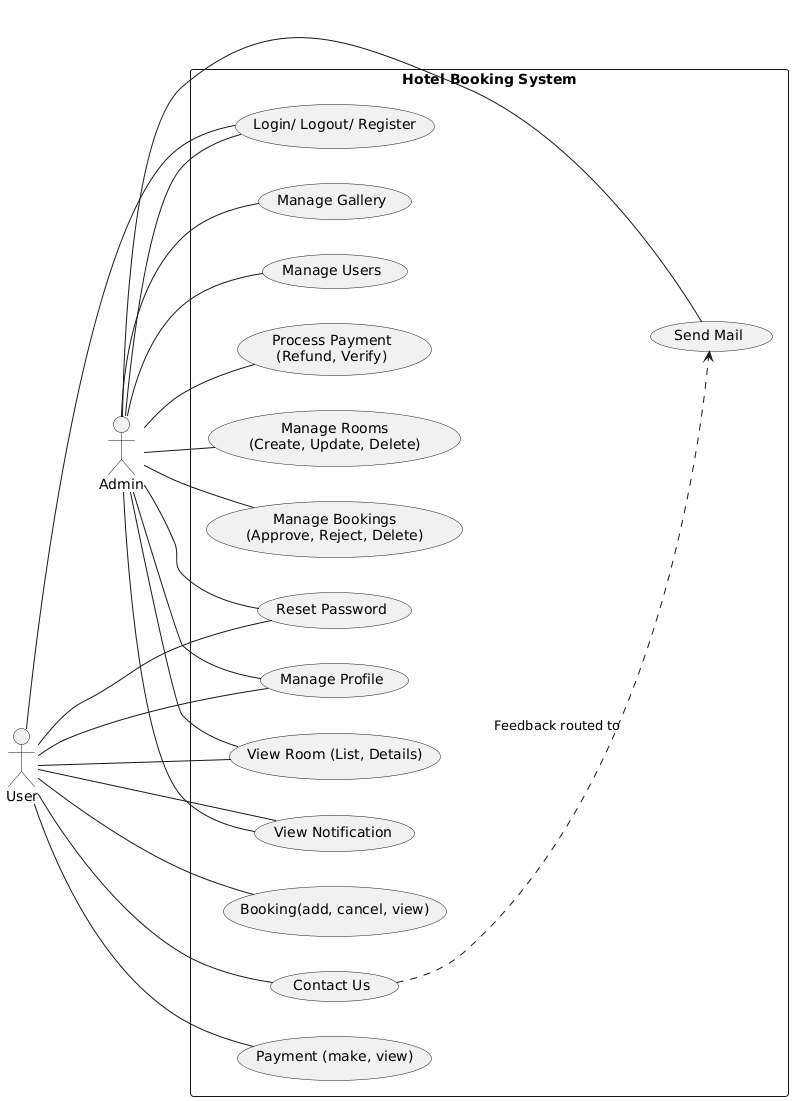

The diagram above was rendered by PlantUML. Its source (embedded in the PNG):
@startuml
' Cấu hình khoảng cách giữa các usecase
skinparam usecase {
   HorizontalSpacing 70
   VerticalSpacing 20
}
left to right direction

' Định nghĩa actor với tên viết tắt để dễ định vị
actor User as u
actor Admin as a

' Đặt các use case của hệ thống trong một rectangle ở giữa
rectangle "Hotel Booking System" {
  ' Use case liên quan đến tài khoản
  usecase "Login/ Logout/ Register" as UC_Login
  usecase "Reset Password" as UC_ResetPass
  usecase "Manage Profile" as UC_ManageProfile

  ' Use case của User
  usecase "View Room (List, Details)" as UC_ViewRooms
  usecase "Booking(add, cancel, view)" as UC_AddBooking
 
  usecase "Contact Us" as UC_ContactUs
  usecase "View Notification" as UC_ViewNotif
  usecase "Payment (make, view)" as UC_MakePayment

  ' Use case của Admin
  usecase "Manage Rooms\n(Create, Update, Delete)" as UC_ManageRooms
  usecase "Manage Bookings\n(Approve, Reject, Delete)" as UC_ManageBookings
  usecase "Manage Gallery" as UC_ManageGallery
  usecase "Send Mail" as UC_SendMail
  usecase "Manage Users" as UC_ManageUsers
  usecase "Process Payment\n(Refund, Verify)" as UC_ProcessPayment
}

' Đặt các actor ở bên ngoài rectangle, User ở bên trái, Admin ở bên phải
u -[hidden]- a

' Các kết nối giữa actor và use case
' Tài khoản
u -- UC_Login
u -- UC_ResetPass
u -- UC_ManageProfile

a -- UC_Login
a -- UC_ResetPass
a -- UC_ManageProfile

' Các use case dành cho User
u -- UC_ViewRooms
u -- UC_AddBooking

u -- UC_ContactUs
u -- UC_ViewNotif
u -- UC_MakePayment


' Các use case dành cho Admin
a -- UC_ViewRooms
a -- UC_ManageRooms
a -- UC_ManageBookings
a -- UC_ManageGallery
a -- UC_SendMail
a -- UC_ManageUsers
a -- UC_ViewNotif
a -- UC_ProcessPayment

' Liên kết giữa use case Contact Us và Send Mail
UC_ContactUs ..> UC_SendMail : "Feedback routed to"
@enduml